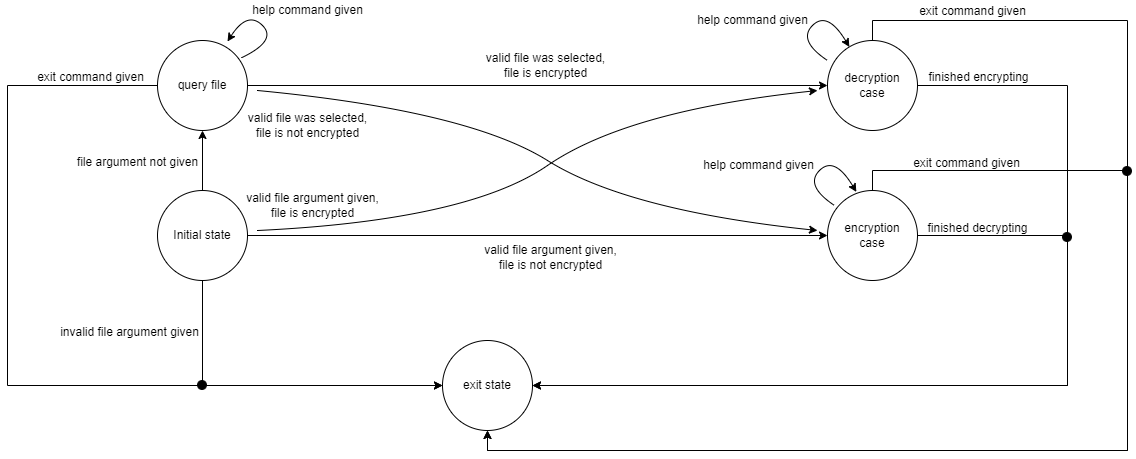

The diagram above was exported from draw.io. Its source (the exported page's mxGraphModel, read from the mxfile embedded in the PNG):
<mxGraphModel dx="2272" dy="739" grid="1" gridSize="10" guides="1" tooltips="1" connect="1" arrows="1" fold="1" page="1" pageScale="1" pageWidth="850" pageHeight="1100" math="0" shadow="0">
  <root>
    <mxCell id="0" />
    <mxCell id="1" parent="0" />
    <mxCell id="CeL2iGSuH3UnEyUWr0j--10" style="edgeStyle=orthogonalEdgeStyle;rounded=0;orthogonalLoop=1;jettySize=auto;html=1;exitX=0.5;exitY=0;exitDx=0;exitDy=0;entryX=0.5;entryY=1;entryDx=0;entryDy=0;" parent="1" source="CeL2iGSuH3UnEyUWr0j--1" target="CeL2iGSuH3UnEyUWr0j--7" edge="1">
      <mxGeometry relative="1" as="geometry" />
    </mxCell>
    <mxCell id="CeL2iGSuH3UnEyUWr0j--17" style="edgeStyle=orthogonalEdgeStyle;rounded=0;orthogonalLoop=1;jettySize=auto;html=1;exitX=0.5;exitY=1;exitDx=0;exitDy=0;entryX=0;entryY=0.5;entryDx=0;entryDy=0;" parent="1" source="CeL2iGSuH3UnEyUWr0j--1" target="CeL2iGSuH3UnEyUWr0j--9" edge="1">
      <mxGeometry relative="1" as="geometry" />
    </mxCell>
    <mxCell id="CeL2iGSuH3UnEyUWr0j--49" style="edgeStyle=orthogonalEdgeStyle;rounded=0;orthogonalLoop=1;jettySize=auto;html=1;exitX=1;exitY=0.5;exitDx=0;exitDy=0;entryX=0;entryY=0.5;entryDx=0;entryDy=0;" parent="1" source="CeL2iGSuH3UnEyUWr0j--1" target="CeL2iGSuH3UnEyUWr0j--6" edge="1">
      <mxGeometry relative="1" as="geometry" />
    </mxCell>
    <mxCell id="CeL2iGSuH3UnEyUWr0j--1" value="Initial state" style="ellipse;whiteSpace=wrap;html=1;aspect=fixed;" parent="1" vertex="1">
      <mxGeometry x="50" y="440" width="90" height="90" as="geometry" />
    </mxCell>
    <mxCell id="CeL2iGSuH3UnEyUWr0j--21" style="edgeStyle=orthogonalEdgeStyle;rounded=0;orthogonalLoop=1;jettySize=auto;html=1;exitX=1;exitY=0.5;exitDx=0;exitDy=0;entryX=1;entryY=0.5;entryDx=0;entryDy=0;" parent="1" source="CeL2iGSuH3UnEyUWr0j--6" target="CeL2iGSuH3UnEyUWr0j--9" edge="1">
      <mxGeometry relative="1" as="geometry">
        <Array as="points">
          <mxPoint x="960" y="485" />
          <mxPoint x="960" y="635" />
        </Array>
      </mxGeometry>
    </mxCell>
    <mxCell id="CeL2iGSuH3UnEyUWr0j--55" style="edgeStyle=orthogonalEdgeStyle;rounded=0;orthogonalLoop=1;jettySize=auto;html=1;exitX=0.5;exitY=0;exitDx=0;exitDy=0;entryX=0.5;entryY=1;entryDx=0;entryDy=0;" parent="1" source="CeL2iGSuH3UnEyUWr0j--6" target="CeL2iGSuH3UnEyUWr0j--9" edge="1">
      <mxGeometry relative="1" as="geometry">
        <Array as="points">
          <mxPoint x="765" y="420" />
          <mxPoint x="1020" y="420" />
          <mxPoint x="1020" y="700" />
          <mxPoint x="380" y="700" />
        </Array>
      </mxGeometry>
    </mxCell>
    <mxCell id="CeL2iGSuH3UnEyUWr0j--6" value="encryption&lt;br&gt;case" style="ellipse;whiteSpace=wrap;html=1;aspect=fixed;" parent="1" vertex="1">
      <mxGeometry x="720" y="440" width="90" height="90" as="geometry" />
    </mxCell>
    <mxCell id="CeL2iGSuH3UnEyUWr0j--30" style="edgeStyle=orthogonalEdgeStyle;rounded=0;orthogonalLoop=1;jettySize=auto;html=1;exitX=0;exitY=0.5;exitDx=0;exitDy=0;entryX=0;entryY=0.5;entryDx=0;entryDy=0;" parent="1" source="CeL2iGSuH3UnEyUWr0j--7" target="CeL2iGSuH3UnEyUWr0j--9" edge="1">
      <mxGeometry relative="1" as="geometry">
        <Array as="points">
          <mxPoint x="-100" y="335" />
          <mxPoint x="-100" y="635" />
        </Array>
      </mxGeometry>
    </mxCell>
    <mxCell id="CeL2iGSuH3UnEyUWr0j--51" style="edgeStyle=orthogonalEdgeStyle;rounded=0;orthogonalLoop=1;jettySize=auto;html=1;exitX=1;exitY=0.5;exitDx=0;exitDy=0;entryX=0;entryY=0.5;entryDx=0;entryDy=0;" parent="1" source="CeL2iGSuH3UnEyUWr0j--7" target="CeL2iGSuH3UnEyUWr0j--8" edge="1">
      <mxGeometry relative="1" as="geometry" />
    </mxCell>
    <mxCell id="CeL2iGSuH3UnEyUWr0j--7" value="query file" style="ellipse;whiteSpace=wrap;html=1;aspect=fixed;" parent="1" vertex="1">
      <mxGeometry x="50" y="290" width="90" height="90" as="geometry" />
    </mxCell>
    <mxCell id="CeL2iGSuH3UnEyUWr0j--22" style="edgeStyle=orthogonalEdgeStyle;rounded=0;orthogonalLoop=1;jettySize=auto;html=1;exitX=1;exitY=0.5;exitDx=0;exitDy=0;entryX=1;entryY=0.5;entryDx=0;entryDy=0;" parent="1" source="CeL2iGSuH3UnEyUWr0j--8" target="CeL2iGSuH3UnEyUWr0j--9" edge="1">
      <mxGeometry relative="1" as="geometry">
        <Array as="points">
          <mxPoint x="960" y="335" />
          <mxPoint x="960" y="635" />
        </Array>
      </mxGeometry>
    </mxCell>
    <mxCell id="CeL2iGSuH3UnEyUWr0j--54" style="edgeStyle=orthogonalEdgeStyle;rounded=0;orthogonalLoop=1;jettySize=auto;html=1;exitX=0.5;exitY=0;exitDx=0;exitDy=0;entryX=0.5;entryY=1;entryDx=0;entryDy=0;" parent="1" source="CeL2iGSuH3UnEyUWr0j--8" target="CeL2iGSuH3UnEyUWr0j--9" edge="1">
      <mxGeometry relative="1" as="geometry">
        <Array as="points">
          <mxPoint x="765" y="270" />
          <mxPoint x="1020" y="270" />
          <mxPoint x="1020" y="700" />
          <mxPoint x="380" y="700" />
        </Array>
      </mxGeometry>
    </mxCell>
    <mxCell id="CeL2iGSuH3UnEyUWr0j--8" value="decryption&lt;br&gt;case" style="ellipse;whiteSpace=wrap;html=1;aspect=fixed;" parent="1" vertex="1">
      <mxGeometry x="720" y="290" width="90" height="90" as="geometry" />
    </mxCell>
    <mxCell id="CeL2iGSuH3UnEyUWr0j--9" value="exit&amp;nbsp;state" style="ellipse;whiteSpace=wrap;html=1;aspect=fixed;" parent="1" vertex="1">
      <mxGeometry x="335" y="590" width="90" height="90" as="geometry" />
    </mxCell>
    <mxCell id="CeL2iGSuH3UnEyUWr0j--11" value="file argument not given" style="text;html=1;align=center;verticalAlign=middle;resizable=0;points=[];autosize=1;strokeColor=none;fillColor=none;" parent="1" vertex="1">
      <mxGeometry x="-40" y="402" width="140" height="20" as="geometry" />
    </mxCell>
    <mxCell id="CeL2iGSuH3UnEyUWr0j--12" value="valid file argument given,&lt;br&gt;file is encrypted" style="text;html=1;align=center;verticalAlign=middle;resizable=0;points=[];autosize=1;strokeColor=none;fillColor=none;" parent="1" vertex="1">
      <mxGeometry x="130" y="440" width="150" height="30" as="geometry" />
    </mxCell>
    <mxCell id="CeL2iGSuH3UnEyUWr0j--13" value="invalid file argument given" style="text;html=1;align=center;verticalAlign=middle;resizable=0;points=[];autosize=1;strokeColor=none;fillColor=none;" parent="1" vertex="1">
      <mxGeometry x="-53" y="572" width="150" height="20" as="geometry" />
    </mxCell>
    <mxCell id="CeL2iGSuH3UnEyUWr0j--25" value="finished encrypting" style="text;html=1;align=center;verticalAlign=middle;resizable=0;points=[];autosize=1;strokeColor=none;fillColor=none;" parent="1" vertex="1">
      <mxGeometry x="811" y="317" width="120" height="20" as="geometry" />
    </mxCell>
    <mxCell id="CeL2iGSuH3UnEyUWr0j--26" value="finished decrypting" style="text;html=1;align=center;verticalAlign=middle;resizable=0;points=[];autosize=1;strokeColor=none;fillColor=none;" parent="1" vertex="1">
      <mxGeometry x="810" y="468" width="120" height="20" as="geometry" />
    </mxCell>
    <mxCell id="CeL2iGSuH3UnEyUWr0j--29" value="exit command given" style="text;html=1;align=center;verticalAlign=middle;resizable=0;points=[];autosize=1;strokeColor=none;fillColor=none;" parent="1" vertex="1">
      <mxGeometry x="805" y="251" width="120" height="20" as="geometry" />
    </mxCell>
    <mxCell id="CeL2iGSuH3UnEyUWr0j--31" value="exit command given" style="text;html=1;align=center;verticalAlign=middle;resizable=0;points=[];autosize=1;strokeColor=none;fillColor=none;" parent="1" vertex="1">
      <mxGeometry x="-77" y="317" width="120" height="20" as="geometry" />
    </mxCell>
    <mxCell id="CeL2iGSuH3UnEyUWr0j--32" value="valid file was selected,&lt;br&gt;file is encrypted" style="text;html=1;align=center;verticalAlign=middle;resizable=0;points=[];autosize=1;strokeColor=none;fillColor=none;" parent="1" vertex="1">
      <mxGeometry x="368" y="300" width="140" height="30" as="geometry" />
    </mxCell>
    <mxCell id="CeL2iGSuH3UnEyUWr0j--41" value="valid file was selected,&lt;br&gt;file is not encrypted" style="text;html=1;align=center;verticalAlign=middle;resizable=0;points=[];autosize=1;strokeColor=none;fillColor=none;" parent="1" vertex="1">
      <mxGeometry x="130" y="360" width="140" height="30" as="geometry" />
    </mxCell>
    <mxCell id="CeL2iGSuH3UnEyUWr0j--42" value="valid file argument given,&lt;br&gt;file is not encrypted" style="text;html=1;align=center;verticalAlign=middle;resizable=0;points=[];autosize=1;strokeColor=none;fillColor=none;" parent="1" vertex="1">
      <mxGeometry x="368" y="492" width="150" height="30" as="geometry" />
    </mxCell>
    <mxCell id="CeL2iGSuH3UnEyUWr0j--52" value="" style="curved=1;endArrow=classic;html=1;rounded=0;" parent="1" edge="1">
      <mxGeometry width="50" height="50" relative="1" as="geometry">
        <mxPoint x="150" y="480" as="sourcePoint" />
        <mxPoint x="710" y="340" as="targetPoint" />
        <Array as="points">
          <mxPoint x="360" y="470" />
          <mxPoint x="520" y="360" />
        </Array>
      </mxGeometry>
    </mxCell>
    <mxCell id="CeL2iGSuH3UnEyUWr0j--53" value="" style="curved=1;endArrow=classic;html=1;rounded=0;" parent="1" edge="1">
      <mxGeometry width="50" height="50" relative="1" as="geometry">
        <mxPoint x="150" y="340" as="sourcePoint" />
        <mxPoint x="710" y="480" as="targetPoint" />
        <Array as="points">
          <mxPoint x="360" y="360" />
          <mxPoint x="520" y="460" />
        </Array>
      </mxGeometry>
    </mxCell>
    <mxCell id="CeL2iGSuH3UnEyUWr0j--56" value="exit command given" style="text;html=1;align=center;verticalAlign=middle;resizable=0;points=[];autosize=1;strokeColor=none;fillColor=none;" parent="1" vertex="1">
      <mxGeometry x="799" y="403" width="120" height="20" as="geometry" />
    </mxCell>
    <mxCell id="CeL2iGSuH3UnEyUWr0j--61" value="" style="shape=image;html=1;verticalAlign=top;verticalLabelPosition=bottom;labelBackgroundColor=#ffffff;imageAspect=0;aspect=fixed;image=https://cdn4.iconfinder.com/data/icons/essential-app-2/16/record-round-circle-dot-128.png" parent="1" vertex="1">
      <mxGeometry x="1015" y="416" width="10" height="10" as="geometry" />
    </mxCell>
    <mxCell id="CeL2iGSuH3UnEyUWr0j--63" value="" style="shape=image;html=1;verticalAlign=top;verticalLabelPosition=bottom;labelBackgroundColor=#ffffff;imageAspect=0;aspect=fixed;image=https://cdn4.iconfinder.com/data/icons/essential-app-2/16/record-round-circle-dot-128.png" parent="1" vertex="1">
      <mxGeometry x="955" y="482" width="10" height="10" as="geometry" />
    </mxCell>
    <mxCell id="CeL2iGSuH3UnEyUWr0j--65" value="" style="shape=image;html=1;verticalAlign=top;verticalLabelPosition=bottom;labelBackgroundColor=#ffffff;imageAspect=0;aspect=fixed;image=https://cdn4.iconfinder.com/data/icons/essential-app-2/16/record-round-circle-dot-128.png" parent="1" vertex="1">
      <mxGeometry x="90" y="630" width="10" height="10" as="geometry" />
    </mxCell>
    <mxCell id="LFZzqpMZ_MXrE7lXZ81b-1" value="" style="curved=1;endArrow=classic;html=1;rounded=0;exitX=0.933;exitY=0.192;exitDx=0;exitDy=0;exitPerimeter=0;" edge="1" parent="1" source="CeL2iGSuH3UnEyUWr0j--7">
      <mxGeometry width="50" height="50" relative="1" as="geometry">
        <mxPoint x="140" y="301" as="sourcePoint" />
        <mxPoint x="120" y="291" as="targetPoint" />
        <Array as="points">
          <mxPoint x="170" y="290" />
          <mxPoint x="140" y="260" />
        </Array>
      </mxGeometry>
    </mxCell>
    <mxCell id="LFZzqpMZ_MXrE7lXZ81b-2" value="help command given" style="text;html=1;align=center;verticalAlign=middle;resizable=0;points=[];autosize=1;strokeColor=none;fillColor=none;" vertex="1" parent="1">
      <mxGeometry x="135" y="250" width="130" height="20" as="geometry" />
    </mxCell>
    <mxCell id="LFZzqpMZ_MXrE7lXZ81b-3" value="help command given" style="text;html=1;align=center;verticalAlign=middle;resizable=0;points=[];autosize=1;strokeColor=none;fillColor=none;" vertex="1" parent="1">
      <mxGeometry x="580" y="260" width="130" height="20" as="geometry" />
    </mxCell>
    <mxCell id="LFZzqpMZ_MXrE7lXZ81b-5" value="" style="curved=1;endArrow=classic;html=1;rounded=0;exitX=0;exitY=0.222;exitDx=0;exitDy=0;exitPerimeter=0;" edge="1" parent="1" source="CeL2iGSuH3UnEyUWr0j--8" target="CeL2iGSuH3UnEyUWr0j--8">
      <mxGeometry width="50" height="50" relative="1" as="geometry">
        <mxPoint x="660" y="280" as="sourcePoint" />
        <mxPoint x="710" y="230" as="targetPoint" />
        <Array as="points">
          <mxPoint x="690" y="290" />
          <mxPoint x="720" y="260" />
        </Array>
      </mxGeometry>
    </mxCell>
    <mxCell id="LFZzqpMZ_MXrE7lXZ81b-6" value="" style="curved=1;endArrow=classic;html=1;rounded=0;exitX=0;exitY=0.222;exitDx=0;exitDy=0;exitPerimeter=0;" edge="1" parent="1">
      <mxGeometry width="50" height="50" relative="1" as="geometry">
        <mxPoint x="727" y="454.98" as="sourcePoint" />
        <mxPoint x="748.8476910057616" y="441.4128183429357" as="targetPoint" />
        <Array as="points">
          <mxPoint x="697" y="435" />
          <mxPoint x="727" y="405" />
        </Array>
      </mxGeometry>
    </mxCell>
    <mxCell id="LFZzqpMZ_MXrE7lXZ81b-7" value="help command given" style="text;html=1;align=center;verticalAlign=middle;resizable=0;points=[];autosize=1;strokeColor=none;fillColor=none;" vertex="1" parent="1">
      <mxGeometry x="586" y="405" width="130" height="20" as="geometry" />
    </mxCell>
  </root>
</mxGraphModel>